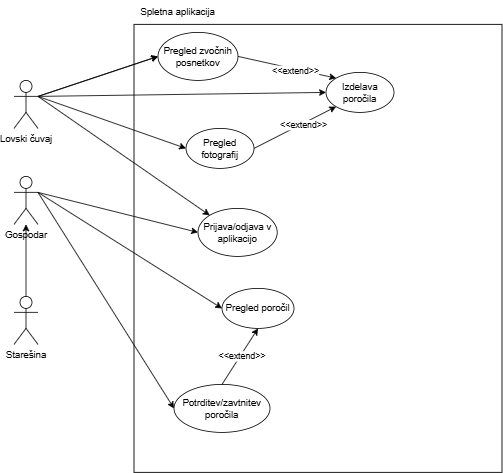

The diagram above was exported from draw.io. Its source (the exported page's mxGraphModel, read from the mxfile embedded in the PNG):
<mxGraphModel dx="1354" dy="600" grid="1" gridSize="10" guides="1" tooltips="1" connect="1" arrows="1" fold="1" page="1" pageScale="1" pageWidth="827" pageHeight="1169" math="0" shadow="0">
  <root>
    <mxCell id="0" />
    <mxCell id="1" parent="0" />
    <mxCell id="0Yo_I8ake6-2doRQG3Em-1" value="" style="rounded=0;whiteSpace=wrap;html=1;" parent="1" vertex="1">
      <mxGeometry x="280" y="50" width="460" height="560" as="geometry" />
    </mxCell>
    <mxCell id="0Yo_I8ake6-2doRQG3Em-2" value="Lovski čuvaj" style="shape=umlActor;verticalLabelPosition=bottom;verticalAlign=top;html=1;outlineConnect=0;" parent="1" vertex="1">
      <mxGeometry x="130" y="120" width="30" height="60" as="geometry" />
    </mxCell>
    <mxCell id="0Yo_I8ake6-2doRQG3Em-3" value="Starešina" style="shape=umlActor;verticalLabelPosition=bottom;verticalAlign=top;html=1;outlineConnect=0;" parent="1" vertex="1">
      <mxGeometry x="130" y="390" width="30" height="60" as="geometry" />
    </mxCell>
    <mxCell id="0Yo_I8ake6-2doRQG3Em-4" value="Gospodar" style="shape=umlActor;verticalLabelPosition=bottom;verticalAlign=top;html=1;outlineConnect=0;" parent="1" vertex="1">
      <mxGeometry x="130" y="240" width="30" height="60" as="geometry" />
    </mxCell>
    <mxCell id="0Yo_I8ake6-2doRQG3Em-5" value="Izdelava poročila" style="ellipse;whiteSpace=wrap;html=1;" parent="1" vertex="1">
      <mxGeometry x="520" y="110" width="85" height="50" as="geometry" />
    </mxCell>
    <mxCell id="0Yo_I8ake6-2doRQG3Em-6" value="" style="endArrow=classic;html=1;rounded=0;exitX=1;exitY=0.3333333333333333;exitDx=0;exitDy=0;exitPerimeter=0;entryX=0;entryY=0.5;entryDx=0;entryDy=0;" parent="1" source="0Yo_I8ake6-2doRQG3Em-2" target="0Yo_I8ake6-2doRQG3Em-5" edge="1">
      <mxGeometry width="50" height="50" relative="1" as="geometry">
        <mxPoint x="470" y="350" as="sourcePoint" />
        <mxPoint x="520" y="300" as="targetPoint" />
      </mxGeometry>
    </mxCell>
    <mxCell id="0Yo_I8ake6-2doRQG3Em-7" value="Pregled poročil" style="ellipse;whiteSpace=wrap;html=1;" parent="1" vertex="1">
      <mxGeometry x="390" y="380" width="90" height="50" as="geometry" />
    </mxCell>
    <mxCell id="0Yo_I8ake6-2doRQG3Em-8" value="" style="endArrow=classic;html=1;rounded=0;exitX=1;exitY=0.3333333333333333;exitDx=0;exitDy=0;exitPerimeter=0;entryX=0;entryY=0.5;entryDx=0;entryDy=0;" parent="1" source="0Yo_I8ake6-2doRQG3Em-4" target="0Yo_I8ake6-2doRQG3Em-7" edge="1">
      <mxGeometry width="50" height="50" relative="1" as="geometry">
        <mxPoint x="470" y="350" as="sourcePoint" />
        <mxPoint x="520" y="300" as="targetPoint" />
      </mxGeometry>
    </mxCell>
    <mxCell id="0Yo_I8ake6-2doRQG3Em-9" value="Potrditev/zavtnitev poročila" style="ellipse;whiteSpace=wrap;html=1;" parent="1" vertex="1">
      <mxGeometry x="330" y="500" width="120" height="60" as="geometry" />
    </mxCell>
    <mxCell id="0Yo_I8ake6-2doRQG3Em-10" value="" style="endArrow=classic;html=1;rounded=0;exitX=1;exitY=0.3333333333333333;exitDx=0;exitDy=0;exitPerimeter=0;entryX=0;entryY=0.5;entryDx=0;entryDy=0;" parent="1" source="0Yo_I8ake6-2doRQG3Em-4" target="0Yo_I8ake6-2doRQG3Em-9" edge="1">
      <mxGeometry width="50" height="50" relative="1" as="geometry">
        <mxPoint x="170" y="390" as="sourcePoint" />
        <mxPoint x="386" y="297" as="targetPoint" />
      </mxGeometry>
    </mxCell>
    <mxCell id="0Yo_I8ake6-2doRQG3Em-11" value="Spletna aplikacija" style="text;html=1;align=center;verticalAlign=middle;whiteSpace=wrap;rounded=0;" parent="1" vertex="1">
      <mxGeometry x="280" y="20" width="110" height="30" as="geometry" />
    </mxCell>
    <mxCell id="0Yo_I8ake6-2doRQG3Em-12" value="" style="endArrow=classic;html=1;rounded=0;exitX=0.5;exitY=0;exitDx=0;exitDy=0;exitPerimeter=0;" parent="1" source="0Yo_I8ake6-2doRQG3Em-3" target="0Yo_I8ake6-2doRQG3Em-4" edge="1">
      <mxGeometry width="50" height="50" relative="1" as="geometry">
        <mxPoint x="470" y="330" as="sourcePoint" />
        <mxPoint x="520" y="280" as="targetPoint" />
      </mxGeometry>
    </mxCell>
    <mxCell id="0Yo_I8ake6-2doRQG3Em-13" value="Prijava/odjava v aplikacijo" style="ellipse;whiteSpace=wrap;html=1;" parent="1" vertex="1">
      <mxGeometry x="360" y="280" width="99" height="60" as="geometry" />
    </mxCell>
    <mxCell id="0Yo_I8ake6-2doRQG3Em-14" value="" style="endArrow=classic;html=1;rounded=0;entryX=0;entryY=0;entryDx=0;entryDy=0;" parent="1" target="0Yo_I8ake6-2doRQG3Em-13" edge="1">
      <mxGeometry width="50" height="50" relative="1" as="geometry">
        <mxPoint x="160" y="140" as="sourcePoint" />
        <mxPoint x="390" y="230" as="targetPoint" />
      </mxGeometry>
    </mxCell>
    <mxCell id="0Yo_I8ake6-2doRQG3Em-15" value="Pregled fotografij" style="ellipse;whiteSpace=wrap;html=1;" parent="1" vertex="1">
      <mxGeometry x="345" y="180" width="85" height="50" as="geometry" />
    </mxCell>
    <mxCell id="0Yo_I8ake6-2doRQG3Em-16" value="" style="endArrow=classic;html=1;rounded=0;exitX=1;exitY=0.3333333333333333;exitDx=0;exitDy=0;exitPerimeter=0;entryX=0;entryY=0.5;entryDx=0;entryDy=0;" parent="1" source="0Yo_I8ake6-2doRQG3Em-2" target="0Yo_I8ake6-2doRQG3Em-15" edge="1">
      <mxGeometry width="50" height="50" relative="1" as="geometry">
        <mxPoint x="470" y="350" as="sourcePoint" />
        <mxPoint x="520" y="300" as="targetPoint" />
      </mxGeometry>
    </mxCell>
    <mxCell id="0Yo_I8ake6-2doRQG3Em-17" value="" style="endArrow=classic;html=1;rounded=0;exitX=1;exitY=0.3333333333333333;exitDx=0;exitDy=0;exitPerimeter=0;entryX=0;entryY=0.5;entryDx=0;entryDy=0;" parent="1" source="0Yo_I8ake6-2doRQG3Em-2" target="0Yo_I8ake6-2doRQG3Em-20" edge="1">
      <mxGeometry width="50" height="50" relative="1" as="geometry">
        <mxPoint x="470" y="350" as="sourcePoint" />
        <mxPoint x="520" y="300" as="targetPoint" />
      </mxGeometry>
    </mxCell>
    <mxCell id="0Yo_I8ake6-2doRQG3Em-19" value="" style="endArrow=classic;html=1;rounded=0;exitX=1;exitY=0.3333333333333333;exitDx=0;exitDy=0;exitPerimeter=0;entryX=0;entryY=0.5;entryDx=0;entryDy=0;" parent="1" source="0Yo_I8ake6-2doRQG3Em-2" target="0Yo_I8ake6-2doRQG3Em-20" edge="1">
      <mxGeometry width="50" height="50" relative="1" as="geometry">
        <mxPoint x="160" y="140" as="sourcePoint" />
        <mxPoint x="530" y="85" as="targetPoint" />
      </mxGeometry>
    </mxCell>
    <mxCell id="0Yo_I8ake6-2doRQG3Em-20" value="Pregled zvočnih posnetkov" style="ellipse;whiteSpace=wrap;html=1;" parent="1" vertex="1">
      <mxGeometry x="310" y="60" width="100" height="60" as="geometry" />
    </mxCell>
    <mxCell id="0Yo_I8ake6-2doRQG3Em-21" value="" style="endArrow=classic;html=1;rounded=0;exitX=1;exitY=0.3333333333333333;exitDx=0;exitDy=0;exitPerimeter=0;entryX=0;entryY=0.5;entryDx=0;entryDy=0;" parent="1" source="0Yo_I8ake6-2doRQG3Em-4" target="0Yo_I8ake6-2doRQG3Em-13" edge="1">
      <mxGeometry width="50" height="50" relative="1" as="geometry">
        <mxPoint x="550" y="350" as="sourcePoint" />
        <mxPoint x="600" y="300" as="targetPoint" />
      </mxGeometry>
    </mxCell>
    <mxCell id="0Yo_I8ake6-2doRQG3Em-22" value="" style="endArrow=classic;html=1;rounded=0;exitX=1;exitY=0.5;exitDx=0;exitDy=0;entryX=0;entryY=0;entryDx=0;entryDy=0;" parent="1" source="0Yo_I8ake6-2doRQG3Em-20" target="0Yo_I8ake6-2doRQG3Em-5" edge="1">
      <mxGeometry width="50" height="50" relative="1" as="geometry">
        <mxPoint x="470" y="350" as="sourcePoint" />
        <mxPoint x="520" y="300" as="targetPoint" />
      </mxGeometry>
    </mxCell>
    <mxCell id="0Yo_I8ake6-2doRQG3Em-23" value="&amp;lt;&amp;lt;extend&amp;gt;&amp;gt;" style="edgeLabel;html=1;align=center;verticalAlign=middle;resizable=0;points=[];" parent="0Yo_I8ake6-2doRQG3Em-22" vertex="1" connectable="0">
      <mxGeometry x="0.1813" y="-2" relative="1" as="geometry">
        <mxPoint as="offset" />
      </mxGeometry>
    </mxCell>
    <mxCell id="0Yo_I8ake6-2doRQG3Em-24" value="" style="endArrow=classic;html=1;rounded=0;exitX=1;exitY=0.5;exitDx=0;exitDy=0;entryX=0;entryY=1;entryDx=0;entryDy=0;" parent="1" source="0Yo_I8ake6-2doRQG3Em-15" target="0Yo_I8ake6-2doRQG3Em-5" edge="1">
      <mxGeometry width="50" height="50" relative="1" as="geometry">
        <mxPoint x="420" y="100" as="sourcePoint" />
        <mxPoint x="543" y="127" as="targetPoint" />
      </mxGeometry>
    </mxCell>
    <mxCell id="0Yo_I8ake6-2doRQG3Em-25" value="&amp;lt;&amp;lt;extend&amp;gt;&amp;gt;" style="edgeLabel;html=1;align=center;verticalAlign=middle;resizable=0;points=[];" parent="0Yo_I8ake6-2doRQG3Em-24" vertex="1" connectable="0">
      <mxGeometry x="0.1813" y="-2" relative="1" as="geometry">
        <mxPoint as="offset" />
      </mxGeometry>
    </mxCell>
    <mxCell id="0Yo_I8ake6-2doRQG3Em-26" value="" style="endArrow=classic;html=1;rounded=0;exitX=0.5;exitY=0;exitDx=0;exitDy=0;entryX=0.5;entryY=1;entryDx=0;entryDy=0;" parent="1" source="0Yo_I8ake6-2doRQG3Em-9" target="0Yo_I8ake6-2doRQG3Em-7" edge="1">
      <mxGeometry width="50" height="50" relative="1" as="geometry">
        <mxPoint x="470" y="350" as="sourcePoint" />
        <mxPoint x="520" y="300" as="targetPoint" />
      </mxGeometry>
    </mxCell>
    <mxCell id="0Yo_I8ake6-2doRQG3Em-27" value="&amp;lt;&amp;lt;extend&amp;gt;&amp;gt;" style="edgeLabel;html=1;align=center;verticalAlign=middle;resizable=0;points=[];" parent="0Yo_I8ake6-2doRQG3Em-26" vertex="1" connectable="0">
      <mxGeometry x="0.0222" y="-1" relative="1" as="geometry">
        <mxPoint as="offset" />
      </mxGeometry>
    </mxCell>
  </root>
</mxGraphModel>